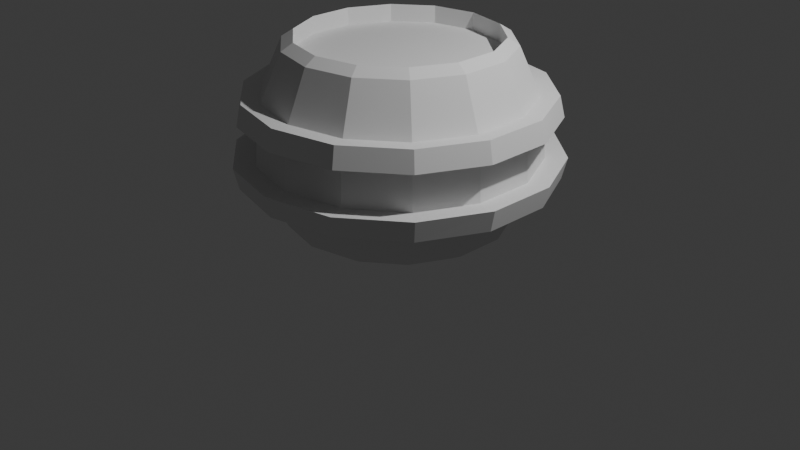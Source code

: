 # Source: barrel.blend  (saved by Blender 4.0.36; exported with 4.5.12 LTS)
import bpy
from mathutils import Matrix  # noqa: F401  (used for matrix-valued properties, if any)

bpy.ops.wm.read_factory_settings(use_empty=True)
scene = bpy.context.scene
scene.name = 'Scene'

# ---- collections
col_collection = bpy.data.collections.new('Collection'); scene.collection.children.link(col_collection)

# ---- world
world_world = bpy.data.worlds.new('World'); scene.world = world_world
world_world.use_nodes = True; world_world.node_tree.nodes.clear()
_N = world_world.node_tree.nodes; _L = world_world.node_tree.links
n0 = _N.new('ShaderNodeOutputWorld'); n0.name = 'World Output'; n0.location = (300, 300)
n1 = _N.new('ShaderNodeBackground'); n1.name = 'Background'; n1.location = (10, 300)
n1.inputs[0].default_value = (0.05088, 0.05088, 0.05088, 1.0)
_L.new(n1.outputs[0], n0.inputs[0])
n0.is_active_output = True
world_world.color = (0.05088, 0.05088, 0.05088)
world_world.use_sun_shadow = False
world_world.sun_shadow_jitter_overblur = 0.0

# ---- cameras
cam_camera = bpy.data.cameras.new('Camera')
cam_camera.clip_end = 100.0
cam_camera.ortho_scale = 7.314

# ---- lights
light_light = bpy.data.lights.new('Light', 'POINT')
light_light.transmission_factor = 0.0
light_light.use_soft_falloff = False
light_light.energy = 1000.0
light_light.shadow_soft_size = 0.1
light_light.shadow_maximum_resolution = 0.006
light_light.use_absolute_resolution = True

# ---- meshes
me_cylinder = bpy.data.meshes.new('Cylinder')
me_cylinder.from_pydata([(1.868e-09, 1.422, -0.2242), (1.604e-09, 1.376, -0.4148), (2.205e-09, 1.35, 0.4038), (2.461e-09, 1.394, 0.2167), (0.6047, 1.256, 0.2167), (0.5856, 1.216, 0.4038), (0.5971, 1.24, -0.4148), (0.6169, 1.281, -0.2242), (1.09, 0.869, 0.2167), (1.055, 0.8415, 0.4038), (1.076, 0.858, -0.4148), (1.112, 0.8865, -0.2242), (1.359, 0.3101, 0.2167), (1.316, 0.3003, 0.4038), (1.342, 0.3062, -0.4148), (1.386, 0.3164, -0.2242), (1.359, -0.3101, 0.2167), (1.316, -0.3003, 0.4038), (1.342, -0.3062, -0.4148), (1.386, -0.3164, -0.2242), (1.09, -0.869, 0.2167), (1.055, -0.8415, 0.4038), (1.076, -0.858, -0.4148), (1.112, -0.8865, -0.2242), (0.6047, -1.256, 0.2167), (0.5856, -1.216, 0.4038), (0.5971, -1.24, -0.4148), (0.6169, -1.281, -0.2242), (2.461e-09, -1.394, 0.2167), (2.205e-09, -1.35, 0.4038), (1.604e-09, -1.376, -0.4148), (1.868e-09, -1.422, -0.2242), (-0.6047, -1.256, 0.2167), (-0.5856, -1.216, 0.4038), (-0.5971, -1.24, -0.4148), (-0.6169, -1.281, -0.2242), (-1.09, -0.869, 0.2167), (-1.055, -0.8415, 0.4038), (-1.076, -0.858, -0.4148), (-1.112, -0.8865, -0.2242), (-1.359, -0.3101, 0.2167), (-1.316, -0.3003, 0.4038), (-1.342, -0.3062, -0.4148), (-1.386, -0.3164, -0.2242), (-1.359, 0.3101, 0.2167), (-1.316, 0.3003, 0.4038), (-1.342, 0.3062, -0.4148), (-1.386, 0.3164, -0.2242), (-1.09, 0.869, 0.2167), (-1.055, 0.8415, 0.4038), (-1.076, 0.858, -0.4148), (-1.112, 0.8865, -0.2242), (-0.6047, 1.256, 0.2167), (-0.5856, 1.216, 0.4038), (-0.5971, 1.24, -0.4148), (-0.6169, 1.281, -0.2242), (-0.6869, 1.426, 0.204), (-0.6651, 1.381, 0.4165), (6.263e-09, 1.533, 0.4165), (6.555e-09, 1.583, 0.204), (-1.238, 0.9871, 0.204), (-1.198, 0.9558, 0.4165), (-1.543, 0.3523, 0.204), (-1.494, 0.3411, 0.4165), (-1.543, -0.3523, 0.204), (-1.494, -0.3411, 0.4165), (-1.238, -0.9871, 0.204), (-1.198, -0.9558, 0.4165), (-0.6869, -1.426, 0.204), (-0.6651, -1.381, 0.4165), (6.555e-09, -1.583, 0.204), (6.263e-09, -1.533, 0.4165), (0.6869, -1.426, 0.204), (0.6651, -1.381, 0.4165), (1.238, -0.9871, 0.204), (1.198, -0.9558, 0.4165), (1.543, -0.3523, 0.204), (1.494, -0.3411, 0.4165), (1.543, 0.3523, 0.204), (1.494, 0.3411, 0.4165), (1.238, 0.9871, 0.204), (1.198, 0.9558, 0.4165), (0.6869, 1.426, 0.204), (0.6651, 1.381, 0.4165), (-0.6906, 1.434, -0.4297), (-0.7135, 1.482, -0.2093), (3.495e-09, 1.645, -0.2093), (3.188e-09, 1.592, -0.4297), (-1.244, 0.9924, -0.4297), (-1.286, 1.025, -0.2093), (-1.552, 0.3542, -0.4297), (-1.603, 0.3659, -0.2093), (-1.552, -0.3542, -0.4297), (-1.603, -0.3659, -0.2093), (-1.244, -0.9924, -0.4297), (-1.286, -1.025, -0.2093), (-0.6906, -1.434, -0.4297), (-0.7135, -1.482, -0.2093), (3.188e-09, -1.592, -0.4297), (3.495e-09, -1.645, -0.2093), (0.6906, -1.434, -0.4297), (0.7135, -1.482, -0.2093), (1.244, -0.9924, -0.4297), (1.286, -1.025, -0.2093), (1.552, -0.3542, -0.4297), (1.603, -0.3659, -0.2093), (1.552, 0.3542, -0.4297), (1.603, 0.3659, -0.2093), (1.244, 0.9924, -0.4297), (1.286, 1.025, -0.2093), (0.6906, 1.434, -0.4297), (0.7135, 1.482, -0.2093), (-1.863e-09, 1.015, -0.96), (2.18e-10, 1.138, -0.8859), (3.003e-10, 1.134, 0.8842), (1.863e-09, 1.015, 0.96), (0.4936, 1.025, -0.8859), (0.4405, 0.9147, -0.96), (0.4405, 0.9147, 0.96), (0.492, 1.022, 0.8842), (0.8894, 0.7093, -0.8859), (0.7937, 0.633, -0.96), (0.7937, 0.633, 0.96), (0.8866, 0.707, 0.8842), (1.109, 0.2531, -0.8859), (0.9897, 0.2259, -0.96), (0.9897, 0.2259, 0.96), (1.106, 0.2523, 0.8842), (1.109, -0.2531, -0.8859), (0.9897, -0.2259, -0.96), (0.9897, -0.2259, 0.96), (1.106, -0.2523, 0.8842), (0.8894, -0.7093, -0.8859), (0.7937, -0.633, -0.96), (0.7937, -0.633, 0.96), (0.8866, -0.707, 0.8842), (0.4936, -1.025, -0.8859), (0.4405, -0.9147, -0.96), (0.4405, -0.9147, 0.96), (0.492, -1.022, 0.8842), (2.18e-10, -1.138, -0.8859), (1.863e-09, -1.015, -0.96), (-1.863e-09, -1.015, 0.96), (3.003e-10, -1.134, 0.8842), (-0.4936, -1.025, -0.8859), (-0.4405, -0.9147, -0.96), (-0.4405, -0.9147, 0.96), (-0.492, -1.022, 0.8842), (-0.8894, -0.7093, -0.8859), (-0.7937, -0.633, -0.96), (-0.7937, -0.633, 0.96), (-0.8866, -0.707, 0.8842), (-1.109, -0.2531, -0.8859), (-0.9897, -0.2259, -0.96), (-0.9897, -0.2259, 0.96), (-1.106, -0.2523, 0.8842), (-1.109, 0.2531, -0.8859), (-0.9897, 0.2259, -0.96), (-0.9897, 0.2259, 0.96), (-1.106, 0.2523, 0.8842), (-0.8894, 0.7093, -0.8859), (-0.7937, 0.633, -0.96), (-0.7937, 0.633, 0.96), (-0.8866, 0.707, 0.8842), (-0.4936, 1.025, -0.8859), (-0.4405, 0.9147, -0.96), (-0.4405, 0.9147, 0.96), (-0.492, 1.022, 0.8842), (6.942e-09, 1.015, 0.7822), (0.4405, 0.9147, 0.7822), (0.7937, 0.633, 0.7822), (0.9897, 0.2259, 0.7822), (0.9897, -0.2259, 0.7822), (0.7937, -0.633, 0.7822), (0.4405, -0.9147, 0.7822), (3.217e-09, -1.015, 0.7822), (-0.4405, -0.9147, 0.7822), (-0.7937, -0.633, 0.7822), (-0.9897, -0.2259, 0.7822), (-0.9897, 0.2259, 0.7822), (-0.7937, 0.633, 0.7822), (-0.4405, 0.9147, 0.7822)], [], [(120, 10, 14, 124), (7, 4, 8, 11), (11, 8, 12, 15), (15, 12, 16, 19), (19, 16, 20, 23), (23, 20, 24, 27), (27, 24, 28, 31), (31, 28, 32, 35), (35, 32, 36, 39), (39, 36, 40, 43), (43, 40, 44, 47), (47, 44, 48, 51), (53, 167, 114, 2), (51, 48, 52, 55), (126, 122, 170, 171), (164, 54, 1, 113), (0, 3, 4, 7), (116, 6, 10, 120), (49, 163, 167, 53), (45, 159, 163, 49), (160, 50, 54, 164), (41, 155, 159, 45), (156, 46, 50, 160), (37, 151, 155, 41), (152, 42, 46, 156), (33, 147, 151, 37), (148, 38, 42, 152), (29, 143, 147, 33), (144, 34, 38, 148), (25, 139, 143, 29), (140, 30, 34, 144), (21, 135, 139, 25), (136, 26, 30, 140), (17, 131, 135, 21), (132, 22, 26, 136), (13, 127, 131, 17), (128, 18, 22, 132), (9, 123, 127, 13), (124, 14, 18, 128), (5, 119, 123, 9), (2, 114, 119, 5), (55, 52, 3, 0), (35, 39, 95, 97), (49, 53, 57, 61), (30, 26, 100, 98), (8, 4, 82, 80), (27, 31, 99, 101), (44, 40, 64, 62), (22, 18, 104, 102), (5, 9, 81, 83), (19, 23, 103, 105), (41, 45, 63, 65), (1, 54, 84, 87), (36, 32, 68, 66), (14, 10, 108, 106), (33, 37, 67, 69), (50, 46, 90, 88), (28, 24, 72, 70), (11, 15, 107, 109), (25, 29, 71, 73), (47, 51, 89, 91), (20, 16, 76, 74), (42, 38, 94, 92), (3, 52, 56, 59), (55, 0, 86, 85), (17, 21, 75, 77), (6, 1, 87, 110), (12, 8, 80, 78), (39, 43, 93, 95), (48, 44, 62, 60), (112, 117, 121, 125, 129, 133, 137, 141, 145, 149, 153, 157, 161, 165), (57, 58, 59, 56), (61, 57, 56, 60), (63, 61, 60, 62), (65, 63, 62, 64), (67, 65, 64, 66), (69, 67, 66, 68), (71, 69, 68, 70), (73, 71, 70, 72), (75, 73, 72, 74), (77, 75, 74, 76), (79, 77, 76, 78), (81, 79, 78, 80), (83, 81, 80, 82), (58, 83, 82, 59), (13, 17, 77, 79), (52, 48, 60, 56), (16, 12, 78, 76), (21, 25, 73, 75), (24, 20, 74, 72), (2, 5, 83, 58), (29, 33, 69, 71), (4, 3, 59, 82), (32, 28, 70, 68), (37, 41, 65, 67), (40, 36, 66, 64), (45, 49, 61, 63), (9, 13, 79, 81), (53, 2, 58, 57), (85, 86, 87, 84), (89, 85, 84, 88), (91, 89, 88, 90), (93, 91, 90, 92), (95, 93, 92, 94), (97, 95, 94, 96), (99, 97, 96, 98), (101, 99, 98, 100), (103, 101, 100, 102), (105, 103, 102, 104), (107, 105, 104, 106), (109, 107, 106, 108), (111, 109, 108, 110), (86, 111, 110, 87), (38, 34, 96, 94), (43, 47, 91, 93), (7, 11, 109, 111), (46, 42, 92, 90), (10, 6, 110, 108), (51, 55, 85, 89), (15, 19, 105, 107), (54, 50, 88, 84), (18, 14, 106, 104), (23, 27, 101, 103), (26, 22, 102, 100), (31, 35, 97, 99), (0, 7, 111, 86), (34, 30, 98, 96), (113, 116, 117, 112), (119, 114, 115, 118), (116, 120, 121, 117), (123, 119, 118, 122), (120, 124, 125, 121), (127, 123, 122, 126), (124, 128, 129, 125), (131, 127, 126, 130), (128, 132, 133, 129), (135, 131, 130, 134), (132, 136, 137, 133), (139, 135, 134, 138), (136, 140, 141, 137), (143, 139, 138, 142), (140, 144, 145, 141), (147, 143, 142, 146), (144, 148, 149, 145), (151, 147, 146, 150), (148, 152, 153, 149), (155, 151, 150, 154), (152, 156, 157, 153), (159, 155, 154, 158), (156, 160, 161, 157), (163, 159, 158, 162), (160, 164, 165, 161), (167, 163, 162, 166), (164, 113, 112, 165), (114, 167, 166, 115), (113, 1, 6, 116), (169, 168, 181, 180, 179, 178, 177, 176, 175, 174, 173, 172, 171, 170), (146, 142, 175, 176), (166, 162, 180, 181), (122, 118, 169, 170), (142, 138, 174, 175), (162, 158, 179, 180), (118, 115, 168, 169), (138, 134, 173, 174), (158, 154, 178, 179), (134, 130, 172, 173), (115, 166, 181, 168), (154, 150, 177, 178), (130, 126, 171, 172), (150, 146, 176, 177)])
_uv = me_cylinder.uv_layers.new(name='UVMap')
_uv.uv.foreach_set('vector', [0.8571, 0.5193, 0.8571, 0.642, 0.7857, 0.642, 0.7857, 0.5193, 0.9286, 0.6916, 0.9286, 0.806, 0.8571, 0.806, 0.8571, 0.6916, 0.8571, 0.6916, 0.8571, 0.806, 0.7857, 0.806, 0.7857, 0.6916, 0.7857, 0.6916, 0.7857, 0.806, 0.7143, 0.806, 0.7143, 0.6916, 0.7143, 0.6916, 0.7143, 0.806, 0.6429, 0.806, 0.6429, 0.6916, 0.6429, 0.6916, 0.6429, 0.806, 0.5714, 0.806, 0.5714, 0.6916, 0.5714, 0.6916, 0.5714, 0.806, 0.5, 0.806, 0.5, 0.6916, 0.5, 0.6916, 0.5, 0.806, 0.4286, 0.806, 0.4286, 0.6916, 0.4286, 0.6916, 0.4286, 0.806, 0.3571, 0.806, 0.3571, 0.6916, 0.3571, 0.6916, 0.3571, 0.806, 0.2857, 0.806, 0.2857, 0.6916, 0.2857, 0.6916, 0.2857, 0.806, 0.2143, 0.806, 0.2143, 0.6916, 0.2143, 0.6916, 0.2143, 0.806, 0.1429, 0.806, 0.1429, 0.6916, 0.07143, 0.8556, 0.07143, 0.9803, -1.341e-07, 0.9803, -1.341e-07, 0.8556, 0.1429, 0.6916, 0.1429, 0.806, 0.07143, 0.806, 0.07143, 0.6916, 0.4659, 0.2993, 0.4232, 0.3881, 0.4232, 0.3881, 0.4659, 0.2993, 0.07143, 0.5193, 0.07143, 0.642, -1.341e-07, 0.642, -1.341e-07, 0.5193, 1.0, 0.6916, 1.0, 0.806, 0.9286, 0.806, 0.9286, 0.6916, 0.9286, 0.5193, 0.9286, 0.642, 0.8571, 0.642, 0.8571, 0.5193, 0.1429, 0.8556, 0.1429, 0.9803, 0.07143, 0.9803, 0.07143, 0.8556, 0.2143, 0.8556, 0.2143, 0.9803, 0.1429, 0.9803, 0.1429, 0.8556, 0.1429, 0.5193, 0.1429, 0.642, 0.07143, 0.642, 0.07143, 0.5193, 0.2857, 0.8556, 0.2857, 0.9803, 0.2143, 0.9803, 0.2143, 0.8556, 0.2143, 0.5193, 0.2143, 0.642, 0.1429, 0.642, 0.1429, 0.5193, 0.3571, 0.8556, 0.3571, 0.9803, 0.2857, 0.9803, 0.2857, 0.8556, 0.2857, 0.5193, 0.2857, 0.642, 0.2143, 0.642, 0.2143, 0.5193, 0.4286, 0.8556, 0.4286, 0.9803, 0.3571, 0.9803, 0.3571, 0.8556, 0.3571, 0.5193, 0.3571, 0.642, 0.2857, 0.642, 0.2857, 0.5193, 0.5, 0.8556, 0.5, 0.9803, 0.4286, 0.9803, 0.4286, 0.8556, 0.4286, 0.5193, 0.4286, 0.642, 0.3571, 0.642, 0.3571, 0.5193, 0.5714, 0.8556, 0.5714, 0.9803, 0.5, 0.9803, 0.5, 0.8556, 0.5, 0.5193, 0.5, 0.642, 0.4286, 0.642, 0.4286, 0.5193, 0.6429, 0.8556, 0.6429, 0.9803, 0.5714, 0.9803, 0.5714, 0.8556, 0.5714, 0.5193, 0.5714, 0.642, 0.5, 0.642, 0.5, 0.5193, 0.7143, 0.8556, 0.7143, 0.9803, 0.6429, 0.9803, 0.6429, 0.8556, 0.6429, 0.5193, 0.6429, 0.642, 0.5714, 0.642, 0.5714, 0.5193, 0.7857, 0.8556, 0.7857, 0.9803, 0.7143, 0.9803, 0.7143, 0.8556, 0.7143, 0.5193, 0.7143, 0.642, 0.6429, 0.642, 0.6429, 0.5193, 0.8571, 0.8556, 0.8571, 0.9803, 0.7857, 0.9803, 0.7857, 0.8556, 0.7857, 0.5193, 0.7857, 0.642, 0.7143, 0.642, 0.7143, 0.5193, 0.9286, 0.8556, 0.9286, 0.9803, 0.8571, 0.9803, 0.8571, 0.8556, 1.0, 0.8556, 1.0, 0.9803, 0.9286, 0.9803, 0.9286, 0.8556, 0.07143, 0.6916, 0.07143, 0.806, -1.341e-07, 0.806, -1.341e-07, 0.6916, 0.4286, 0.6916, 0.3571, 0.6916, 0.3571, 0.6916, 0.4286, 0.6916, 0.1429, 0.8556, 0.07143, 0.8556, 0.07143, 0.8556, 0.1429, 0.8556, 0.5, 0.642, 0.5714, 0.642, 0.5714, 0.642, 0.5, 0.642, 0.8571, 0.806, 0.9286, 0.806, 0.9286, 0.806, 0.8571, 0.806, 0.5714, 0.6916, 0.5, 0.6916, 0.5, 0.6916, 0.5714, 0.6916, 0.2143, 0.806, 0.2857, 0.806, 0.2857, 0.806, 0.2143, 0.806, 0.6429, 0.642, 0.7143, 0.642, 0.7143, 0.642, 0.6429, 0.642, 0.9286, 0.8556, 0.8571, 0.8556, 0.8571, 0.8556, 0.9286, 0.8556, 0.7143, 0.6916, 0.6429, 0.6916, 0.6429, 0.6916, 0.7143, 0.6916, 0.2857, 0.8556, 0.2143, 0.8556, 0.2143, 0.8556, 0.2857, 0.8556, -1.341e-07, 0.642, 0.07143, 0.642, 0.07143, 0.642, -1.341e-07, 0.642, 0.3571, 0.806, 0.4286, 0.806, 0.4286, 0.806, 0.3571, 0.806, 0.7857, 0.642, 0.8571, 0.642, 0.8571, 0.642, 0.7857, 0.642, 0.4286, 0.8556, 0.3571, 0.8556, 0.3571, 0.8556, 0.4286, 0.8556, 0.1429, 0.642, 0.2143, 0.642, 0.2143, 0.642, 0.1429, 0.642, 0.5, 0.806, 0.5714, 0.806, 0.5714, 0.806, 0.5, 0.806, 0.8571, 0.6916, 0.7857, 0.6916, 0.7857, 0.6916, 0.8571, 0.6916, 0.5714, 0.8556, 0.5, 0.8556, 0.5, 0.8556, 0.5714, 0.8556, 0.2143, 0.6916, 0.1429, 0.6916, 0.1429, 0.6916, 0.2143, 0.6916, 0.6429, 0.806, 0.7143, 0.806, 0.7143, 0.806, 0.6429, 0.806, 0.2857, 0.642, 0.3571, 0.642, 0.3571, 0.642, 0.2857, 0.642, -1.341e-07, 0.806, 0.07143, 0.806, 0.07143, 0.806, -1.341e-07, 0.806, 0.07143, 0.6916, -1.341e-07, 0.6916, -1.341e-07, 0.6916, 0.07143, 0.6916, 0.7143, 0.8556, 0.6429, 0.8556, 0.6429, 0.8556, 0.7143, 0.8556, 0.9286, 0.642, 1.0, 0.642, 1.0, 0.642, 0.9286, 0.642, 0.7857, 0.806, 0.8571, 0.806, 0.8571, 0.806, 0.7857, 0.806, 0.3571, 0.6916, 0.2857, 0.6916, 0.2857, 0.6916, 0.3571, 0.6916, 0.1429, 0.806, 0.2143, 0.806, 0.2143, 0.806, 0.1429, 0.806, 0.75, 0.4715, 0.8461, 0.4496, 0.9232, 0.3881, 0.9659, 0.2993, 0.9659, 0.2007, 0.9232, 0.1119, 0.8461, 0.05044, 0.75, 0.0285, 0.6539, 0.05044, 0.5768, 0.1119, 0.5341, 0.2007, 0.5341, 0.2993, 0.5768, 0.3881, 0.6539, 0.4496, 0.07143, 0.8556, -1.341e-07, 0.8556, -1.341e-07, 0.806, 0.07143, 0.806, 0.1429, 0.8556, 0.07143, 0.8556, 0.07143, 0.806, 0.1429, 0.806, 0.2143, 0.8556, 0.1429, 0.8556, 0.1429, 0.806, 0.2143, 0.806, 0.2857, 0.8556, 0.2143, 0.8556, 0.2143, 0.806, 0.2857, 0.806, 0.3571, 0.8556, 0.2857, 0.8556, 0.2857, 0.806, 0.3571, 0.806, 0.4286, 0.8556, 0.3571, 0.8556, 0.3571, 0.806, 0.4286, 0.806, 0.5, 0.8556, 0.4286, 0.8556, 0.4286, 0.806, 0.5, 0.806, 0.5714, 0.8556, 0.5, 0.8556, 0.5, 0.806, 0.5714, 0.806, 0.6429, 0.8556, 0.5714, 0.8556, 0.5714, 0.806, 0.6429, 0.806, 0.7143, 0.8556, 0.6429, 0.8556, 0.6429, 0.806, 0.7143, 0.806, 0.7857, 0.8556, 0.7143, 0.8556, 0.7143, 0.806, 0.7857, 0.806, 0.8571, 0.8556, 0.7857, 0.8556, 0.7857, 0.806, 0.8571, 0.806, 0.9286, 0.8556, 0.8571, 0.8556, 0.8571, 0.806, 0.9286, 0.806, 1.0, 0.8556, 0.9286, 0.8556, 0.9286, 0.806, 1.0, 0.806, 0.7857, 0.8556, 0.7143, 0.8556, 0.7143, 0.8556, 0.7857, 0.8556, 0.07143, 0.806, 0.1429, 0.806, 0.1429, 0.806, 0.07143, 0.806, 0.7143, 0.806, 0.7857, 0.806, 0.7857, 0.806, 0.7143, 0.806, 0.6429, 0.8556, 0.5714, 0.8556, 0.5714, 0.8556, 0.6429, 0.8556, 0.5714, 0.806, 0.6429, 0.806, 0.6429, 0.806, 0.5714, 0.806, 1.0, 0.8556, 0.9286, 0.8556, 0.9286, 0.8556, 1.0, 0.8556, 0.5, 0.8556, 0.4286, 0.8556, 0.4286, 0.8556, 0.5, 0.8556, 0.9286, 0.806, 1.0, 0.806, 1.0, 0.806, 0.9286, 0.806, 0.4286, 0.806, 0.5, 0.806, 0.5, 0.806, 0.4286, 0.806, 0.3571, 0.8556, 0.2857, 0.8556, 0.2857, 0.8556, 0.3571, 0.8556, 0.2857, 0.806, 0.3571, 0.806, 0.3571, 0.806, 0.2857, 0.806, 0.2143, 0.8556, 0.1429, 0.8556, 0.1429, 0.8556, 0.2143, 0.8556, 0.8571, 0.8556, 0.7857, 0.8556, 0.7857, 0.8556, 0.8571, 0.8556, 0.07143, 0.8556, -1.341e-07, 0.8556, -1.341e-07, 0.8556, 0.07143, 0.8556, 0.07143, 0.6916, -1.341e-07, 0.6916, -1.341e-07, 0.642, 0.07143, 0.642, 0.1429, 0.6916, 0.07143, 0.6916, 0.07143, 0.642, 0.1429, 0.642, 0.2143, 0.6916, 0.1429, 0.6916, 0.1429, 0.642, 0.2143, 0.642, 0.2857, 0.6916, 0.2143, 0.6916, 0.2143, 0.642, 0.2857, 0.642, 0.3571, 0.6916, 0.2857, 0.6916, 0.2857, 0.642, 0.3571, 0.642, 0.4286, 0.6916, 0.3571, 0.6916, 0.3571, 0.642, 0.4286, 0.642, 0.5, 0.6916, 0.4286, 0.6916, 0.4286, 0.642, 0.5, 0.642, 0.5714, 0.6916, 0.5, 0.6916, 0.5, 0.642, 0.5714, 0.642, 0.6429, 0.6916, 0.5714, 0.6916, 0.5714, 0.642, 0.6429, 0.642, 0.7143, 0.6916, 0.6429, 0.6916, 0.6429, 0.642, 0.7143, 0.642, 0.7857, 0.6916, 0.7143, 0.6916, 0.7143, 0.642, 0.7857, 0.642, 0.8571, 0.6916, 0.7857, 0.6916, 0.7857, 0.642, 0.8571, 0.642, 0.9286, 0.6916, 0.8571, 0.6916, 0.8571, 0.642, 0.9286, 0.642, 1.0, 0.6916, 0.9286, 0.6916, 0.9286, 0.642, 1.0, 0.642, 0.3571, 0.642, 0.4286, 0.642, 0.4286, 0.642, 0.3571, 0.642, 0.2857, 0.6916, 0.2143, 0.6916, 0.2143, 0.6916, 0.2857, 0.6916, 0.9286, 0.6916, 0.8571, 0.6916, 0.8571, 0.6916, 0.9286, 0.6916, 0.2143, 0.642, 0.2857, 0.642, 0.2857, 0.642, 0.2143, 0.642, 0.8571, 0.642, 0.9286, 0.642, 0.9286, 0.642, 0.8571, 0.642, 0.1429, 0.6916, 0.07143, 0.6916, 0.07143, 0.6916, 0.1429, 0.6916, 0.7857, 0.6916, 0.7143, 0.6916, 0.7143, 0.6916, 0.7857, 0.6916, 0.07143, 0.642, 0.1429, 0.642, 0.1429, 0.642, 0.07143, 0.642, 0.7143, 0.642, 0.7857, 0.642, 0.7857, 0.642, 0.7143, 0.642, 0.6429, 0.6916, 0.5714, 0.6916, 0.5714, 0.6916, 0.6429, 0.6916, 0.5714, 0.642, 0.6429, 0.642, 0.6429, 0.642, 0.5714, 0.642, 0.5, 0.6916, 0.4286, 0.6916, 0.4286, 0.6916, 0.5, 0.6916, 1.0, 0.6916, 0.9286, 0.6916, 0.9286, 0.6916, 1.0, 0.6916, 0.4286, 0.642, 0.5, 0.642, 0.5, 0.642, 0.4286, 0.642, 0.75, 0.49, 0.8541, 0.4662, 0.8461, 0.4496, 0.75, 0.4715, 0.3541, 0.4662, 0.25, 0.49, 0.25, 0.4715, 0.3461, 0.4496, 0.8541, 0.4662, 0.9376, 0.3996, 0.9232, 0.3881, 0.8461, 0.4496, 0.4376, 0.3996, 0.3541, 0.4662, 0.3461, 0.4496, 0.4232, 0.3881, 0.9376, 0.3996, 0.984, 0.3034, 0.9659, 0.2993, 0.9232, 0.3881, 0.484, 0.3034, 0.4376, 0.3996, 0.4232, 0.3881, 0.4659, 0.2993, 0.984, 0.3034, 0.984, 0.1966, 0.9659, 0.2007, 0.9659, 0.2993, 0.484, 0.1966, 0.484, 0.3034, 0.4659, 0.2993, 0.4659, 0.2007, 0.984, 0.1966, 0.9376, 0.1004, 0.9232, 0.1119, 0.9659, 0.2007, 0.4376, 0.1004, 0.484, 0.1966, 0.4659, 0.2007, 0.4232, 0.1119, 0.9376, 0.1004, 0.8541, 0.03377, 0.8461, 0.05044, 0.9232, 0.1119, 0.3541, 0.03377, 0.4376, 0.1004, 0.4232, 0.1119, 0.3461, 0.05044, 0.8541, 0.03377, 0.75, 0.01, 0.75, 0.0285, 0.8461, 0.05044, 0.25, 0.01, 0.3541, 0.03377, 0.3461, 0.05044, 0.25, 0.0285, 0.75, 0.01, 0.6459, 0.03377, 0.6539, 0.05044, 0.75, 0.0285, 0.1459, 0.03377, 0.25, 0.01, 0.25, 0.0285, 0.1539, 0.05044, 0.6459, 0.03377, 0.5624, 0.1004, 0.5768, 0.1119, 0.6539, 0.05044, 0.06236, 0.1004, 0.1459, 0.03377, 0.1539, 0.05044, 0.07683, 0.1119, 0.5624, 0.1004, 0.516, 0.1966, 0.5341, 0.2007, 0.5768, 0.1119, 0.01602, 0.1966, 0.06236, 0.1004, 0.07683, 0.1119, 0.03406, 0.2007, 0.516, 0.1966, 0.516, 0.3034, 0.5341, 0.2993, 0.5341, 0.2007, 0.01602, 0.3034, 0.01602, 0.1966, 0.03406, 0.2007, 0.03406, 0.2993, 0.516, 0.3034, 0.5624, 0.3996, 0.5768, 0.3881, 0.5341, 0.2993, 0.06236, 0.3996, 0.01602, 0.3034, 0.03406, 0.2993, 0.07683, 0.3881, 0.5624, 0.3996, 0.6459, 0.4662, 0.6539, 0.4496, 0.5768, 0.3881, 0.1459, 0.4662, 0.06236, 0.3996, 0.07683, 0.3881, 0.1539, 0.4496, 0.6459, 0.4662, 0.75, 0.49, 0.75, 0.4715, 0.6539, 0.4496, 0.25, 0.49, 0.1459, 0.4662, 0.1539, 0.4496, 0.25, 0.4715, 1.0, 0.5193, 1.0, 0.642, 0.9286, 0.642, 0.9286, 0.5193, 0.3461, 0.4496, 0.25, 0.4715, 0.1539, 0.4496, 0.07683, 0.3881, 0.03406, 0.2993, 0.03406, 0.2007, 0.07683, 0.1119, 0.1539, 0.05044, 0.25, 0.0285, 0.3461, 0.05044, 0.4232, 0.1119, 0.4659, 0.2007, 0.4659, 0.2993, 0.4232, 0.3881, 0.1539, 0.05044, 0.25, 0.0285, 0.25, 0.0285, 0.1539, 0.05044, 0.1539, 0.4496, 0.07683, 0.3881, 0.07683, 0.3881, 0.1539, 0.4496, 0.4232, 0.3881, 0.3461, 0.4496, 0.3461, 0.4496, 0.4232, 0.3881, 0.25, 0.0285, 0.3461, 0.05044, 0.3461, 0.05044, 0.25, 0.0285, 0.07683, 0.3881, 0.03406, 0.2993, 0.03406, 0.2993, 0.07683, 0.3881, 0.3461, 0.4496, 0.25, 0.4715, 0.25, 0.4715, 0.3461, 0.4496, 0.3461, 0.05044, 0.4232, 0.1119, 0.4232, 0.1119, 0.3461, 0.05044, 0.03406, 0.2993, 0.03406, 0.2007, 0.03406, 0.2007, 0.03406, 0.2993, 0.4232, 0.1119, 0.4659, 0.2007, 0.4659, 0.2007, 0.4232, 0.1119, 0.25, 0.4715, 0.1539, 0.4496, 0.1539, 0.4496, 0.25, 0.4715, 0.03406, 0.2007, 0.07683, 0.1119, 0.07683, 0.1119, 0.03406, 0.2007, 0.4659, 0.2007, 0.4659, 0.2993, 0.4659, 0.2993, 0.4659, 0.2007, 0.07683, 0.1119, 0.1539, 0.05044, 0.1539, 0.05044, 0.07683, 0.1119])
me_cylinder.update()

# ---- objects
ob_light = bpy.data.objects.new('Light', light_light)
ob_camera = bpy.data.objects.new('Camera', cam_camera)
ob_cylinder = bpy.data.objects.new('Cylinder', me_cylinder)

# ---- transforms, parenting, visibility, modifiers, constraints
ob_light.location = (4.076, 1.005, 5.904)
ob_light.rotation_euler = (0.6503, 0.05522, 1.866)
ob_light.lock_rotations_4d = False
ob_light.empty_display_type = 'ARROWS'
ob_light.color = (0.0, 0.0, 0.0, 0.0)
ob_light.lineart.crease_threshold = 0.0
ob_camera.location = (7.359, -6.926, 4.958)
ob_camera.rotation_euler = (1.109, 0.0, 0.8149)
ob_camera.lock_rotations_4d = False
ob_camera.empty_display_type = 'ARROWS'
ob_camera.color = (0.0, 0.0, 0.0, 0.0)
ob_camera.display_type = 'WIRE'
ob_camera.lineart.crease_threshold = 0.0
ob_cylinder.location = (0.0, 0.0, 0.9761)

# ---- collection membership
col_collection.objects.link(ob_light)
col_collection.objects.link(ob_camera)
col_collection.objects.link(ob_cylinder)

# ---- scene / render settings (as saved in the file)
scene.camera = ob_camera
scene.frame_start = 1; scene.frame_end = 250; scene.frame_set(1)
scene.render.engine = 'BLENDER_EEVEE_NEXT'
scene.cycles.sampling_pattern = 'TABULATED_SOBOL'
bpy.context.view_layer.update()
